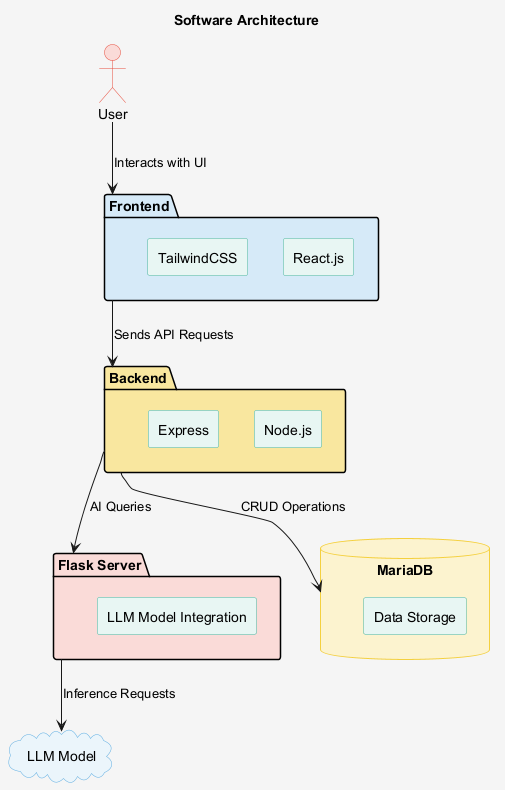

The diagram above was rendered by PlantUML. Its source (embedded in the PNG):
@startuml
title Software Architecture

skinparam componentStyle rectangle
skinparam shadowing false
skinparam backgroundColor #F5F5F5
skinparam component {
    BackgroundColor #E8F6F3
    FontColor black
    BorderColor #45B39D
}
skinparam database {
    BackgroundColor #FCF3CF
    FontColor black
    BorderColor #F4D03F
}
skinparam cloud {
    BackgroundColor #EBF5FB
    FontColor black
    BorderColor #5DADE2
}
skinparam actor {
    BackgroundColor #FADBD8
    FontColor black
    BorderColor #E74C3C
}

actor "User" as U

package "Frontend" as FE #D6EAF8 {
    [React.js] 
    [TailwindCSS]
}

package "Backend" as BE #F9E79F {
    [Node.js]
    [Express]
}

package "Flask Server" as Flask #FADBD8 {
    [LLM Model Integration]
}

database "MariaDB" #FCF3CF {
    [Data Storage]
}

cloud "LLM Model" as AI #EBF5FB

U --> FE : "Interacts with UI"
FE --> BE : "Sends API Requests"
BE --> MariaDB : "CRUD Operations"
BE --> Flask : "AI Queries"
Flask --> AI : "Inference Requests"

@enduml